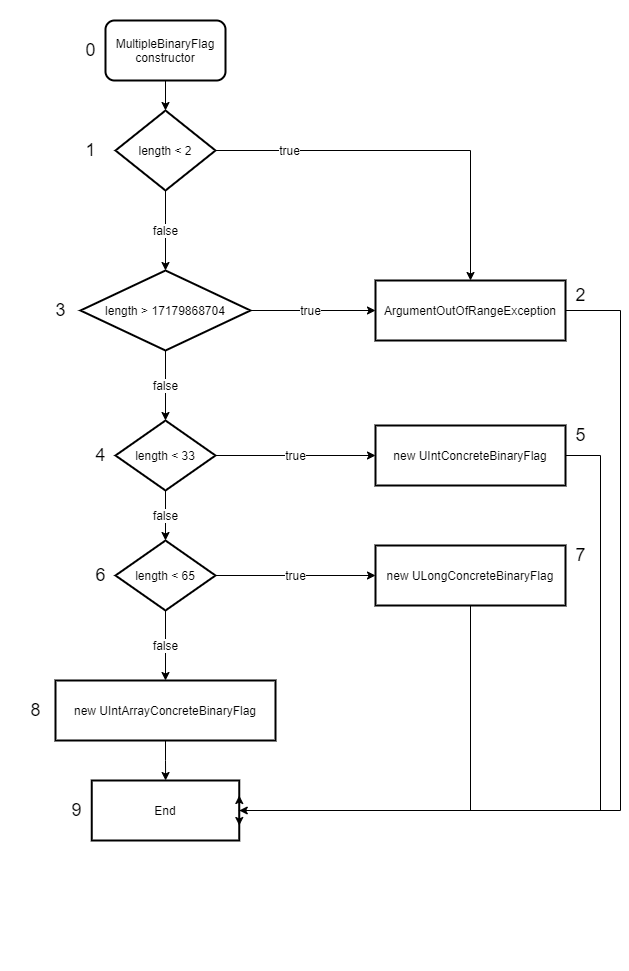

The diagram above was exported from draw.io. Its source (the exported page's mxGraphModel, read from the mxfile embedded in the PNG):
<mxGraphModel dx="1376" dy="769" grid="1" gridSize="10" guides="1" tooltips="1" connect="1" arrows="1" fold="1" page="1" pageScale="1" pageWidth="1654" pageHeight="2336" math="0" shadow="0">
  <root>
    <mxCell id="0" />
    <mxCell id="1" parent="0" />
    <mxCell id="4oLeAdOk7NtBuem0Ntzr-2" value="" style="group" vertex="1" connectable="0" parent="1">
      <mxGeometry x="350" y="340" width="605" height="970" as="geometry" />
    </mxCell>
    <mxCell id="4oLeAdOk7NtBuem0Ntzr-3" value="" style="group" vertex="1" connectable="0" parent="4oLeAdOk7NtBuem0Ntzr-2">
      <mxGeometry x="20" width="585" height="970" as="geometry" />
    </mxCell>
    <mxCell id="4oLeAdOk7NtBuem0Ntzr-4" value="" style="group" vertex="1" connectable="0" parent="4oLeAdOk7NtBuem0Ntzr-3">
      <mxGeometry width="585" height="740" as="geometry" />
    </mxCell>
    <mxCell id="4oLeAdOk7NtBuem0Ntzr-5" value="" style="group" vertex="1" connectable="0" parent="4oLeAdOk7NtBuem0Ntzr-4">
      <mxGeometry x="35" width="550" height="740" as="geometry" />
    </mxCell>
    <mxCell id="4oLeAdOk7NtBuem0Ntzr-6" value="" style="group" vertex="1" connectable="0" parent="4oLeAdOk7NtBuem0Ntzr-5">
      <mxGeometry width="520" height="740" as="geometry" />
    </mxCell>
    <mxCell id="4oLeAdOk7NtBuem0Ntzr-7" value="MultipleBinaryFlag&lt;span&gt;&lt;br&gt;constructor&lt;br&gt;&lt;/span&gt;" style="rounded=1;whiteSpace=wrap;html=1;strokeWidth=2;" vertex="1" parent="4oLeAdOk7NtBuem0Ntzr-6">
      <mxGeometry x="50" y="20" width="120" height="60" as="geometry" />
    </mxCell>
    <mxCell id="4oLeAdOk7NtBuem0Ntzr-8" value="length &amp;lt; 2" style="strokeWidth=2;html=1;shape=mxgraph.flowchart.decision;whiteSpace=wrap;fontSize=12;" vertex="1" parent="4oLeAdOk7NtBuem0Ntzr-6">
      <mxGeometry x="60" y="110" width="100" height="80" as="geometry" />
    </mxCell>
    <mxCell id="4oLeAdOk7NtBuem0Ntzr-9" style="edgeStyle=orthogonalEdgeStyle;rounded=0;orthogonalLoop=1;jettySize=auto;html=1;exitX=0.5;exitY=1;exitDx=0;exitDy=0;entryX=0.5;entryY=0;entryDx=0;entryDy=0;entryPerimeter=0;" edge="1" parent="4oLeAdOk7NtBuem0Ntzr-6" source="4oLeAdOk7NtBuem0Ntzr-7" target="4oLeAdOk7NtBuem0Ntzr-8">
      <mxGeometry relative="1" as="geometry">
        <mxPoint x="180" y="210" as="targetPoint" />
      </mxGeometry>
    </mxCell>
    <mxCell id="4oLeAdOk7NtBuem0Ntzr-10" value="ArgumentOutOfRangeException" style="whiteSpace=wrap;html=1;strokeWidth=2;" vertex="1" parent="4oLeAdOk7NtBuem0Ntzr-6">
      <mxGeometry x="320" y="280" width="190" height="60" as="geometry" />
    </mxCell>
    <object label="true" true="" id="4oLeAdOk7NtBuem0Ntzr-11">
      <mxCell style="edgeStyle=orthogonalEdgeStyle;rounded=0;orthogonalLoop=1;jettySize=auto;html=1;fontSize=12;shadow=0;" edge="1" parent="4oLeAdOk7NtBuem0Ntzr-6" source="4oLeAdOk7NtBuem0Ntzr-8" target="4oLeAdOk7NtBuem0Ntzr-10">
        <mxGeometry x="-0.6145" relative="1" as="geometry">
          <mxPoint as="offset" />
        </mxGeometry>
      </mxCell>
    </object>
    <mxCell id="4oLeAdOk7NtBuem0Ntzr-12" value="true" style="edgeStyle=orthogonalEdgeStyle;rounded=0;orthogonalLoop=1;jettySize=auto;html=1;fontSize=12;entryX=0;entryY=0.5;entryDx=0;entryDy=0;" edge="1" parent="4oLeAdOk7NtBuem0Ntzr-6" source="4oLeAdOk7NtBuem0Ntzr-13" target="4oLeAdOk7NtBuem0Ntzr-10">
      <mxGeometry x="-0.037" relative="1" as="geometry">
        <mxPoint as="offset" />
      </mxGeometry>
    </mxCell>
    <mxCell id="4oLeAdOk7NtBuem0Ntzr-13" value="length &amp;gt; 17179868704" style="rhombus;whiteSpace=wrap;html=1;strokeWidth=2;" vertex="1" parent="4oLeAdOk7NtBuem0Ntzr-6">
      <mxGeometry x="25" y="270" width="170" height="80" as="geometry" />
    </mxCell>
    <mxCell id="4oLeAdOk7NtBuem0Ntzr-14" value="false" style="edgeStyle=orthogonalEdgeStyle;rounded=0;orthogonalLoop=1;jettySize=auto;html=1;fontSize=12;" edge="1" parent="4oLeAdOk7NtBuem0Ntzr-6" source="4oLeAdOk7NtBuem0Ntzr-8" target="4oLeAdOk7NtBuem0Ntzr-13">
      <mxGeometry relative="1" as="geometry">
        <mxPoint as="offset" />
      </mxGeometry>
    </mxCell>
    <mxCell id="4oLeAdOk7NtBuem0Ntzr-15" value="length &amp;lt; 33" style="strokeWidth=2;html=1;shape=mxgraph.flowchart.decision;whiteSpace=wrap;fontSize=12;" vertex="1" parent="4oLeAdOk7NtBuem0Ntzr-6">
      <mxGeometry x="60" y="420" width="100" height="70" as="geometry" />
    </mxCell>
    <mxCell id="4oLeAdOk7NtBuem0Ntzr-16" value="false" style="edgeStyle=orthogonalEdgeStyle;rounded=0;orthogonalLoop=1;jettySize=auto;html=1;entryX=0.5;entryY=0;entryDx=0;entryDy=0;shadow=0;fontSize=12;exitX=0.5;exitY=1;exitDx=0;exitDy=0;" edge="1" parent="4oLeAdOk7NtBuem0Ntzr-6" source="4oLeAdOk7NtBuem0Ntzr-13" target="4oLeAdOk7NtBuem0Ntzr-15">
      <mxGeometry relative="1" as="geometry">
        <mxPoint x="150" y="360" as="sourcePoint" />
        <mxPoint x="110" y="460" as="targetPoint" />
        <mxPoint as="offset" />
      </mxGeometry>
    </mxCell>
    <mxCell id="4oLeAdOk7NtBuem0Ntzr-17" value="new UIntConcreteBinaryFlag" style="whiteSpace=wrap;html=1;strokeWidth=2;" vertex="1" parent="4oLeAdOk7NtBuem0Ntzr-6">
      <mxGeometry x="320" y="425" width="190" height="60" as="geometry" />
    </mxCell>
    <mxCell id="4oLeAdOk7NtBuem0Ntzr-18" value="true" style="edgeStyle=orthogonalEdgeStyle;rounded=0;orthogonalLoop=1;jettySize=auto;html=1;shadow=0;fontSize=12;" edge="1" parent="4oLeAdOk7NtBuem0Ntzr-6" source="4oLeAdOk7NtBuem0Ntzr-15" target="4oLeAdOk7NtBuem0Ntzr-17">
      <mxGeometry relative="1" as="geometry" />
    </mxCell>
    <mxCell id="4oLeAdOk7NtBuem0Ntzr-19" value="length &lt; 65" style="rhombus;whiteSpace=wrap;html=1;strokeWidth=2;" vertex="1" parent="4oLeAdOk7NtBuem0Ntzr-6">
      <mxGeometry x="60" y="540" width="100" height="70" as="geometry" />
    </mxCell>
    <mxCell id="4oLeAdOk7NtBuem0Ntzr-20" value="false" style="edgeStyle=orthogonalEdgeStyle;rounded=0;orthogonalLoop=1;jettySize=auto;html=1;shadow=0;fontSize=12;" edge="1" parent="4oLeAdOk7NtBuem0Ntzr-6" source="4oLeAdOk7NtBuem0Ntzr-15" target="4oLeAdOk7NtBuem0Ntzr-19">
      <mxGeometry relative="1" as="geometry" />
    </mxCell>
    <mxCell id="4oLeAdOk7NtBuem0Ntzr-21" value="new ULongConcreteBinaryFlag" style="whiteSpace=wrap;html=1;strokeWidth=2;" vertex="1" parent="4oLeAdOk7NtBuem0Ntzr-6">
      <mxGeometry x="320" y="545" width="190" height="60" as="geometry" />
    </mxCell>
    <mxCell id="4oLeAdOk7NtBuem0Ntzr-22" value="true" style="edgeStyle=orthogonalEdgeStyle;rounded=0;orthogonalLoop=1;jettySize=auto;html=1;shadow=0;fontSize=12;" edge="1" parent="4oLeAdOk7NtBuem0Ntzr-6" source="4oLeAdOk7NtBuem0Ntzr-19" target="4oLeAdOk7NtBuem0Ntzr-21">
      <mxGeometry relative="1" as="geometry" />
    </mxCell>
    <mxCell id="4oLeAdOk7NtBuem0Ntzr-23" value="new UIntArrayConcreteBinaryFlag" style="whiteSpace=wrap;html=1;strokeWidth=2;" vertex="1" parent="4oLeAdOk7NtBuem0Ntzr-6">
      <mxGeometry y="680" width="220" height="60" as="geometry" />
    </mxCell>
    <mxCell id="4oLeAdOk7NtBuem0Ntzr-24" value="false" style="edgeStyle=orthogonalEdgeStyle;rounded=0;orthogonalLoop=1;jettySize=auto;html=1;shadow=0;fontSize=12;" edge="1" parent="4oLeAdOk7NtBuem0Ntzr-6" source="4oLeAdOk7NtBuem0Ntzr-19" target="4oLeAdOk7NtBuem0Ntzr-23">
      <mxGeometry relative="1" as="geometry" />
    </mxCell>
    <mxCell id="4oLeAdOk7NtBuem0Ntzr-25" value="0" style="text;align=center;verticalAlign=middle;resizable=0;points=[];autosize=1;strokeColor=none;fontSize=18;fontFamily=Helvetica;fontStyle=0;spacing=2;html=1;labelBorderColor=none;labelBackgroundColor=none;" vertex="1" parent="4oLeAdOk7NtBuem0Ntzr-6">
      <mxGeometry x="20" y="35" width="30" height="30" as="geometry" />
    </mxCell>
    <mxCell id="4oLeAdOk7NtBuem0Ntzr-26" value="1" style="text;html=1;align=center;verticalAlign=middle;resizable=0;points=[];autosize=1;strokeColor=none;fontSize=18;fontFamily=Helvetica;" vertex="1" parent="4oLeAdOk7NtBuem0Ntzr-6">
      <mxGeometry x="20" y="135" width="30" height="30" as="geometry" />
    </mxCell>
    <mxCell id="4oLeAdOk7NtBuem0Ntzr-27" value="4" style="text;html=1;align=center;verticalAlign=middle;resizable=0;points=[];autosize=1;strokeColor=none;fontSize=18;fontFamily=Helvetica;" vertex="1" parent="4oLeAdOk7NtBuem0Ntzr-6">
      <mxGeometry x="30" y="440" width="30" height="30" as="geometry" />
    </mxCell>
    <mxCell id="4oLeAdOk7NtBuem0Ntzr-28" value="3" style="text;html=1;align=center;verticalAlign=middle;resizable=0;points=[];autosize=1;strokeColor=none;fontSize=18;fontFamily=Helvetica;" vertex="1" parent="4oLeAdOk7NtBuem0Ntzr-6">
      <mxGeometry x="-10" y="295" width="30" height="30" as="geometry" />
    </mxCell>
    <mxCell id="4oLeAdOk7NtBuem0Ntzr-29" value="6" style="text;html=1;align=center;verticalAlign=middle;resizable=0;points=[];autosize=1;strokeColor=none;fontSize=18;fontFamily=Helvetica;" vertex="1" parent="4oLeAdOk7NtBuem0Ntzr-6">
      <mxGeometry x="30" y="560" width="30" height="30" as="geometry" />
    </mxCell>
    <mxCell id="4oLeAdOk7NtBuem0Ntzr-30" value="5" style="text;html=1;align=center;verticalAlign=middle;resizable=0;points=[];autosize=1;strokeColor=none;fontSize=18;fontFamily=Helvetica;" vertex="1" parent="4oLeAdOk7NtBuem0Ntzr-5">
      <mxGeometry x="510" y="420" width="30" height="30" as="geometry" />
    </mxCell>
    <mxCell id="4oLeAdOk7NtBuem0Ntzr-31" value="2" style="text;html=1;align=center;verticalAlign=middle;resizable=0;points=[];autosize=1;strokeColor=none;fontSize=18;fontFamily=Helvetica;" vertex="1" parent="4oLeAdOk7NtBuem0Ntzr-5">
      <mxGeometry x="510" y="280" width="30" height="30" as="geometry" />
    </mxCell>
    <mxCell id="4oLeAdOk7NtBuem0Ntzr-32" value="7" style="text;html=1;align=center;verticalAlign=middle;resizable=0;points=[];autosize=1;strokeColor=none;fontSize=18;fontFamily=Helvetica;" vertex="1" parent="4oLeAdOk7NtBuem0Ntzr-5">
      <mxGeometry x="510" y="540" width="30" height="30" as="geometry" />
    </mxCell>
    <mxCell id="4oLeAdOk7NtBuem0Ntzr-33" value="8" style="text;html=1;align=center;verticalAlign=middle;resizable=0;points=[];autosize=1;strokeColor=none;fontSize=18;fontFamily=Helvetica;" vertex="1" parent="4oLeAdOk7NtBuem0Ntzr-4">
      <mxGeometry y="695" width="30" height="30" as="geometry" />
    </mxCell>
    <mxCell id="4oLeAdOk7NtBuem0Ntzr-34" value="End" style="whiteSpace=wrap;html=1;strokeWidth=2;" vertex="1" parent="4oLeAdOk7NtBuem0Ntzr-3">
      <mxGeometry x="71.25" y="780" width="147.5" height="60" as="geometry" />
    </mxCell>
    <mxCell id="4oLeAdOk7NtBuem0Ntzr-35" value="" style="edgeStyle=orthogonalEdgeStyle;rounded=0;orthogonalLoop=1;jettySize=auto;html=1;shadow=0;fontFamily=Helvetica;fontSize=18;" edge="1" parent="4oLeAdOk7NtBuem0Ntzr-3" source="4oLeAdOk7NtBuem0Ntzr-23" target="4oLeAdOk7NtBuem0Ntzr-34">
      <mxGeometry relative="1" as="geometry" />
    </mxCell>
    <mxCell id="4oLeAdOk7NtBuem0Ntzr-36" style="edgeStyle=orthogonalEdgeStyle;rounded=0;orthogonalLoop=1;jettySize=auto;html=1;exitX=0.5;exitY=1;exitDx=0;exitDy=0;entryX=1;entryY=0.25;entryDx=0;entryDy=0;shadow=0;fontFamily=Helvetica;fontSize=18;" edge="1" parent="4oLeAdOk7NtBuem0Ntzr-3" source="4oLeAdOk7NtBuem0Ntzr-21" target="4oLeAdOk7NtBuem0Ntzr-34">
      <mxGeometry relative="1" as="geometry">
        <Array as="points">
          <mxPoint x="450" y="810" />
          <mxPoint x="219" y="810" />
        </Array>
      </mxGeometry>
    </mxCell>
    <mxCell id="4oLeAdOk7NtBuem0Ntzr-37" style="edgeStyle=orthogonalEdgeStyle;rounded=0;orthogonalLoop=1;jettySize=auto;html=1;exitX=1;exitY=0.5;exitDx=0;exitDy=0;entryX=1;entryY=0.5;entryDx=0;entryDy=0;shadow=0;fontFamily=Helvetica;fontSize=18;" edge="1" parent="4oLeAdOk7NtBuem0Ntzr-3" source="4oLeAdOk7NtBuem0Ntzr-17" target="4oLeAdOk7NtBuem0Ntzr-34">
      <mxGeometry relative="1" as="geometry">
        <Array as="points">
          <mxPoint x="580" y="455" />
          <mxPoint x="580" y="810" />
        </Array>
      </mxGeometry>
    </mxCell>
    <mxCell id="4oLeAdOk7NtBuem0Ntzr-38" style="edgeStyle=orthogonalEdgeStyle;rounded=0;orthogonalLoop=1;jettySize=auto;html=1;exitX=1;exitY=0.5;exitDx=0;exitDy=0;entryX=1;entryY=0.75;entryDx=0;entryDy=0;shadow=0;fontFamily=Helvetica;fontSize=18;" edge="1" parent="4oLeAdOk7NtBuem0Ntzr-3" source="4oLeAdOk7NtBuem0Ntzr-10" target="4oLeAdOk7NtBuem0Ntzr-34">
      <mxGeometry relative="1" as="geometry">
        <Array as="points">
          <mxPoint x="600" y="310" />
          <mxPoint x="600" y="810" />
          <mxPoint x="219" y="810" />
        </Array>
      </mxGeometry>
    </mxCell>
    <mxCell id="4oLeAdOk7NtBuem0Ntzr-39" value="9" style="text;html=1;align=center;verticalAlign=middle;resizable=0;points=[];autosize=1;strokeColor=none;fontSize=18;fontFamily=Helvetica;" vertex="1" parent="4oLeAdOk7NtBuem0Ntzr-3">
      <mxGeometry x="41.25" y="795" width="30" height="30" as="geometry" />
    </mxCell>
  </root>
</mxGraphModel>